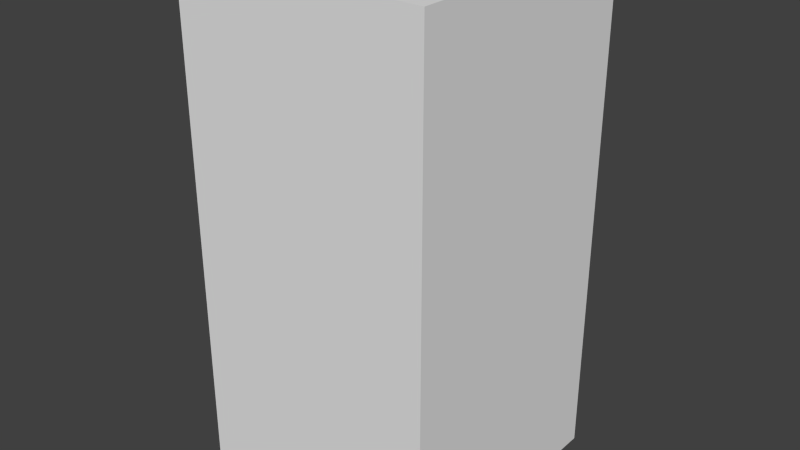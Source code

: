 # Source: blueXFour.blend  (saved by Blender 2.68.0; exported with 4.5.12 LTS)
import bpy
from mathutils import Matrix  # noqa: F401  (used for matrix-valued properties, if any)

bpy.ops.wm.read_factory_settings(use_empty=True)
scene = bpy.context.scene
scene.name = 'Scene'

# ---- collections
col_collection_1 = bpy.data.collections.new('Collection 1'); scene.collection.children.link(col_collection_1)

# ---- world
world_world = bpy.data.worlds.new('World'); scene.world = world_world
world_world.color = (0.05088, 0.05088, 0.05088)
world_world.use_sun_shadow = False
world_world.sun_shadow_jitter_overblur = 0.0
world_world.cycles.sampling_method = 'MANUAL'
world_world.cycles.sample_map_resolution = 256

# ---- meshes
me_bluexfour = bpy.data.meshes.new('blueXFour')
me_bluexfour.from_pydata([(-0.5, -0.5, -1.0), (-0.5, 0.5, -1.0), (0.5, 0.5, -1.0), (0.5, -0.5, -1.0), (-0.5, -0.5, 1.0), (-0.5, 0.5, 1.0), (0.5, 0.5, 1.0), (0.5, -0.5, 1.0)], [], [(4, 5, 1, 0), (5, 6, 2, 1), (6, 7, 3, 2), (7, 4, 0, 3), (0, 1, 2, 3), (7, 6, 5, 4)])
me_bluexfour.use_remesh_preserve_volume = False
me_bluexfour.use_remesh_preserve_attributes = False
me_bluexfour.use_mirror_vertex_groups = False
me_bluexfour.update()

# ---- objects
ob_bluexfour = bpy.data.objects.new('blueXFour', me_bluexfour)

# ---- transforms, parenting, visibility, modifiers, constraints
ob_bluexfour.location = (0.0, 0.0, 0.0)
ob_bluexfour.lineart.crease_threshold = 0.0

# ---- collection membership
col_collection_1.objects.link(ob_bluexfour)

# ---- scene / render settings (as saved in the file)
scene.frame_start = 1; scene.frame_end = 250; scene.frame_set(1)
scene.render.engine = 'BLENDER_EEVEE_NEXT'
scene.render.image_settings.color_mode = 'RGB'
scene.render.image_settings.compression = 90
scene.render.resolution_percentage = 50
scene.render.dither_intensity = 0.0
scene.cycles.use_denoising = False
scene.cycles.samples = 10
scene.cycles.sampling_pattern = 'TABULATED_SOBOL'
scene.cycles.light_sampling_threshold = 0.0
scene.cycles.use_adaptive_sampling = False
scene.cycles.use_light_tree = False
scene.cycles.blur_glossy = 0.0
scene.cycles.volume_bounces = 1
scene.cycles.pixel_filter_type = 'GAUSSIAN'
scene.cycles.sample_clamp_indirect = 0.0
scene.view_settings.view_transform = 'Standard'
bpy.context.view_layer.update()

# ---- added for rendering (the .blend has no active camera and no usable light): camera, sun
cam_auto = bpy.data.cameras.new('AutoCamera')
cam_auto.lens = 50.0
cam_auto.sensor_width = 36.0
cam_auto.clip_end = 1000.0
ob_auto_camera = bpy.data.objects.new('AutoCamera', cam_auto)
scene.collection.objects.link(ob_auto_camera)
ob_auto_camera.location = (2.26633, -2.71959, 1.81306)
ob_auto_camera.rotation_euler = (1.09748, -7.21219e-08, 0.694738)
scene.camera = ob_auto_camera
light_auto_sun = bpy.data.lights.new('AutoSun', 'SUN')
light_auto_sun.energy = 3.0
light_auto_sun.angle = 0.0523599
ob_auto_sun = bpy.data.objects.new('AutoSun', light_auto_sun)
scene.collection.objects.link(ob_auto_sun)
ob_auto_sun.rotation_euler = (0.872665, 0.174533, 0.523599)
bpy.context.view_layer.update()
